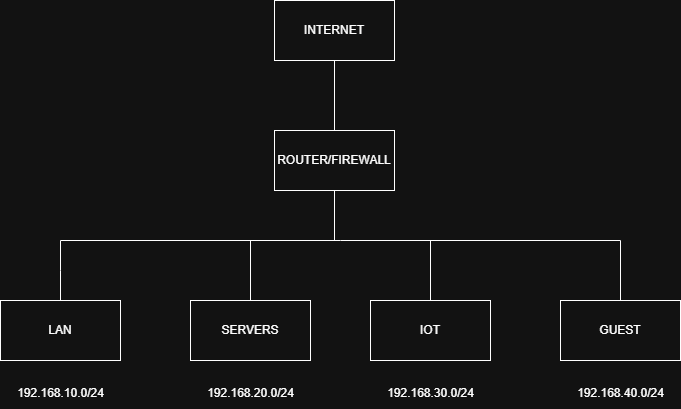

The diagram above was exported from draw.io. Its source (the exported page's mxGraphModel, read from the mxfile embedded in the PNG):
<mxGraphModel dx="1665" dy="809" grid="1" gridSize="10" guides="1" tooltips="1" connect="1" arrows="1" fold="1" page="1" pageScale="1" pageWidth="827" pageHeight="1169" math="0" shadow="0">
  <root>
    <mxCell id="0" />
    <mxCell id="1" parent="0" />
    <mxCell id="8xWxffpzSLh84d2u0nxM-1" value="INTERNET" style="rounded=0;whiteSpace=wrap;html=1;" vertex="1" parent="1">
      <mxGeometry x="354" y="120" width="120" height="60" as="geometry" />
    </mxCell>
    <mxCell id="8xWxffpzSLh84d2u0nxM-2" value="" style="endArrow=none;html=1;rounded=0;entryX=0.5;entryY=1;entryDx=0;entryDy=0;" edge="1" parent="1" target="8xWxffpzSLh84d2u0nxM-1">
      <mxGeometry width="50" height="50" relative="1" as="geometry">
        <mxPoint x="414" y="250" as="sourcePoint" />
        <mxPoint x="440" y="370" as="targetPoint" />
      </mxGeometry>
    </mxCell>
    <mxCell id="8xWxffpzSLh84d2u0nxM-3" value="ROUTER/FIREWALL" style="rounded=0;whiteSpace=wrap;html=1;" vertex="1" parent="1">
      <mxGeometry x="354" y="250" width="120" height="60" as="geometry" />
    </mxCell>
    <mxCell id="8xWxffpzSLh84d2u0nxM-4" value="LAN" style="rounded=0;whiteSpace=wrap;html=1;" vertex="1" parent="1">
      <mxGeometry x="80" y="420" width="120" height="60" as="geometry" />
    </mxCell>
    <mxCell id="8xWxffpzSLh84d2u0nxM-5" value="SERVERS" style="rounded=0;whiteSpace=wrap;html=1;" vertex="1" parent="1">
      <mxGeometry x="270" y="420" width="120" height="60" as="geometry" />
    </mxCell>
    <mxCell id="8xWxffpzSLh84d2u0nxM-6" value="IOT" style="rounded=0;whiteSpace=wrap;html=1;" vertex="1" parent="1">
      <mxGeometry x="450" y="420" width="120" height="60" as="geometry" />
    </mxCell>
    <mxCell id="8xWxffpzSLh84d2u0nxM-7" value="GUEST" style="rounded=0;whiteSpace=wrap;html=1;" vertex="1" parent="1">
      <mxGeometry x="640" y="420" width="120" height="60" as="geometry" />
    </mxCell>
    <mxCell id="8xWxffpzSLh84d2u0nxM-8" value="" style="endArrow=none;html=1;rounded=0;exitX=0.5;exitY=0;exitDx=0;exitDy=0;" edge="1" parent="1" source="8xWxffpzSLh84d2u0nxM-4">
      <mxGeometry width="50" height="50" relative="1" as="geometry">
        <mxPoint x="390" y="420" as="sourcePoint" />
        <mxPoint x="140" y="360" as="targetPoint" />
        <Array as="points">
          <mxPoint x="140" y="390" />
        </Array>
      </mxGeometry>
    </mxCell>
    <mxCell id="8xWxffpzSLh84d2u0nxM-9" value="" style="endArrow=none;html=1;rounded=0;exitX=0.5;exitY=0;exitDx=0;exitDy=0;" edge="1" parent="1" source="8xWxffpzSLh84d2u0nxM-5">
      <mxGeometry width="50" height="50" relative="1" as="geometry">
        <mxPoint x="390" y="420" as="sourcePoint" />
        <mxPoint x="330" y="360" as="targetPoint" />
      </mxGeometry>
    </mxCell>
    <mxCell id="8xWxffpzSLh84d2u0nxM-10" value="" style="endArrow=none;html=1;rounded=0;exitX=0.5;exitY=0;exitDx=0;exitDy=0;" edge="1" parent="1" source="8xWxffpzSLh84d2u0nxM-6">
      <mxGeometry width="50" height="50" relative="1" as="geometry">
        <mxPoint x="390" y="420" as="sourcePoint" />
        <mxPoint x="510" y="360" as="targetPoint" />
      </mxGeometry>
    </mxCell>
    <mxCell id="8xWxffpzSLh84d2u0nxM-11" value="" style="endArrow=none;html=1;rounded=0;exitX=0.5;exitY=0;exitDx=0;exitDy=0;" edge="1" parent="1" source="8xWxffpzSLh84d2u0nxM-7">
      <mxGeometry width="50" height="50" relative="1" as="geometry">
        <mxPoint x="390" y="420" as="sourcePoint" />
        <mxPoint x="700" y="360" as="targetPoint" />
      </mxGeometry>
    </mxCell>
    <mxCell id="8xWxffpzSLh84d2u0nxM-12" value="" style="endArrow=none;html=1;rounded=0;" edge="1" parent="1">
      <mxGeometry width="50" height="50" relative="1" as="geometry">
        <mxPoint x="140" y="360" as="sourcePoint" />
        <mxPoint x="700" y="360" as="targetPoint" />
      </mxGeometry>
    </mxCell>
    <mxCell id="8xWxffpzSLh84d2u0nxM-13" value="" style="endArrow=none;html=1;rounded=0;exitX=0.5;exitY=1;exitDx=0;exitDy=0;" edge="1" parent="1" source="8xWxffpzSLh84d2u0nxM-3">
      <mxGeometry width="50" height="50" relative="1" as="geometry">
        <mxPoint x="390" y="420" as="sourcePoint" />
        <mxPoint x="414" y="360" as="targetPoint" />
      </mxGeometry>
    </mxCell>
    <mxCell id="8xWxffpzSLh84d2u0nxM-14" value="192.168.10.0/24" style="text;html=1;align=center;verticalAlign=middle;resizable=0;points=[];autosize=1;strokeColor=none;fillColor=none;" vertex="1" parent="1">
      <mxGeometry x="85" y="498" width="110" height="30" as="geometry" />
    </mxCell>
    <mxCell id="8xWxffpzSLh84d2u0nxM-15" value="192.168.20.0/24" style="text;html=1;align=center;verticalAlign=middle;resizable=0;points=[];autosize=1;strokeColor=none;fillColor=none;" vertex="1" parent="1">
      <mxGeometry x="275" y="498" width="110" height="30" as="geometry" />
    </mxCell>
    <mxCell id="8xWxffpzSLh84d2u0nxM-16" value="192.168.30.0/24" style="text;html=1;align=center;verticalAlign=middle;resizable=0;points=[];autosize=1;strokeColor=none;fillColor=none;" vertex="1" parent="1">
      <mxGeometry x="455" y="498" width="110" height="30" as="geometry" />
    </mxCell>
    <mxCell id="8xWxffpzSLh84d2u0nxM-17" value="192.168.40.0/24" style="text;html=1;align=center;verticalAlign=middle;resizable=0;points=[];autosize=1;strokeColor=none;fillColor=none;" vertex="1" parent="1">
      <mxGeometry x="645" y="498" width="110" height="30" as="geometry" />
    </mxCell>
  </root>
</mxGraphModel>